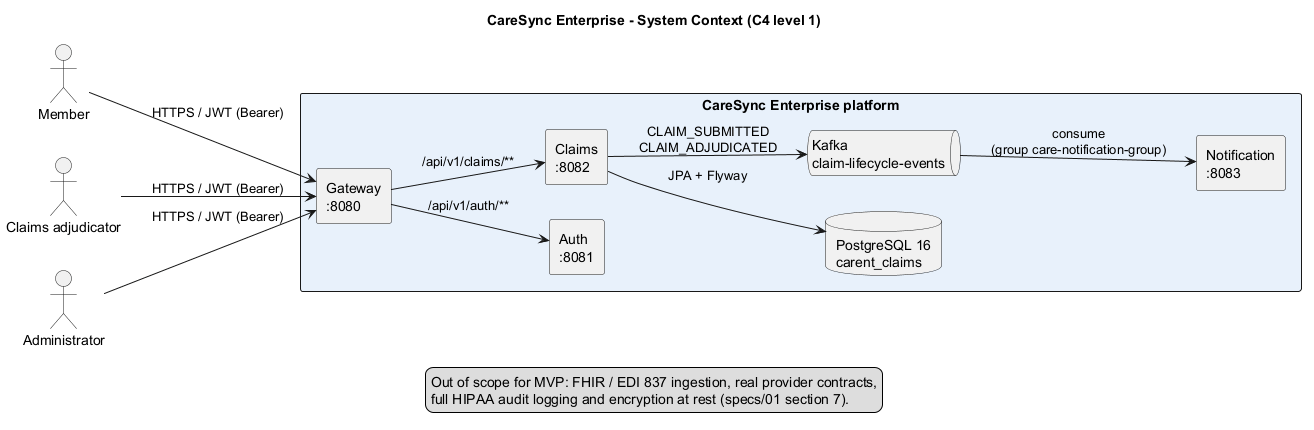

The diagram above was rendered by PlantUML. Its source (embedded in the PNG):
@startuml 01-birds-eye-system-context
title CareSync Enterprise - System Context (C4 level 1)
left to right direction
skinparam shadowing false
skinparam defaultFontName Helvetica
skinparam rectangle {
  RoundCornerThreshold 8
}

actor "Member" as member
actor "Claims adjudicator" as adj
actor "Administrator" as admin

rectangle "CareSync Enterprise platform" as platform #E8F1FB {
  rectangle "Gateway\n:8080" as gw
  rectangle "Auth\n:8081" as auth
  rectangle "Claims\n:8082" as claims
  rectangle "Notification\n:8083" as notif
  database "PostgreSQL 16\ncarent_claims" as db
  queue "Kafka\nclaim-lifecycle-events" as kafka
}

member --> gw : HTTPS / JWT (Bearer)
adj --> gw : HTTPS / JWT (Bearer)
admin --> gw : HTTPS / JWT (Bearer)

gw --> auth : /api/v1/auth/**
gw --> claims : /api/v1/claims/**
claims --> db : JPA + Flyway
claims --> kafka : CLAIM_SUBMITTED\nCLAIM_ADJUDICATED
kafka --> notif : consume\n(group care-notification-group)

legend bottom
  Out of scope for MVP: FHIR / EDI 837 ingestion, real provider contracts,
  full HIPAA audit logging and encryption at rest (specs/01 section 7).
endlegend
@enduml